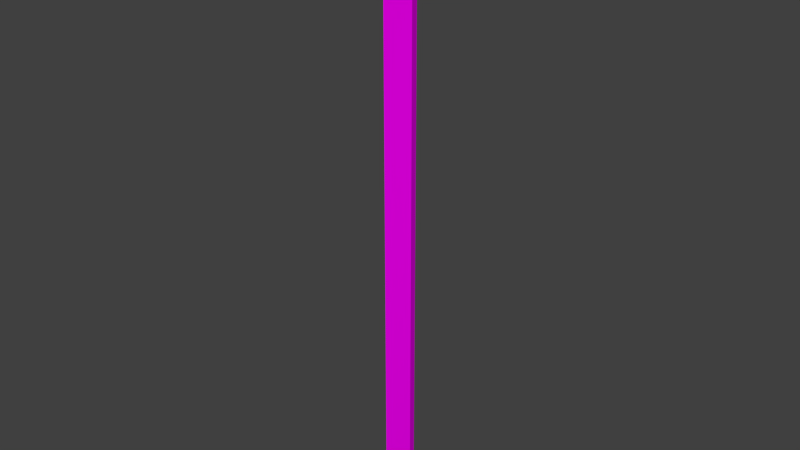 # Source: cr-regalBoden.blend  (saved by Blender 2.75.0; exported with 4.5.12 LTS)
import bpy
from mathutils import Matrix  # noqa: F401  (used for matrix-valued properties, if any)

bpy.ops.wm.read_factory_settings(use_empty=True)
scene = bpy.context.scene
scene.name = 'Scene'

# ---- collections
col_collection_1 = bpy.data.collections.new('Collection 1'); scene.collection.children.link(col_collection_1)

# ---- images (referenced by path relative to the original .blend; pixels are not part of the script)
import os
ASSET_DIR = os.environ.get("B2B_ASSET_DIR", "")  # directory of the original .blend (textures are referenced by path, not embedded)
HERE = os.path.dirname(os.path.abspath(__file__))  # packed textures are extracted next to this script under _unpacked/

def load_image(name, relpath, width, height, colorspace="sRGB"):
    """Load a texture the original file referenced (path relative to the .blend, or extracted next to this script)."""
    p = next((c for c in (os.path.join(HERE, relpath), os.path.join(ASSET_DIR, relpath)) if relpath and os.path.exists(c)), "")
    if p:
        img = bpy.data.images.load(p, check_existing=True)
        img.name = name
    else:  # same state as the original file: an image datablock whose file is absent (Cycles renders it pink)
        img = bpy.data.images.new(name, width, height)
        img.source = "FILE"
        img.filepath = "//" + (relpath or name)
    img.colorspace_settings.name = colorspace
    return img
img_woodplanksold0151_18_s_bump_png = load_image('WoodPlanksOld0151_18_S_Bump.png', 'WoodPlanksOld0151_18_S_Bump.png', 1024, 1024, 'sRGB')
img_woodplanksold0151_18_s_spec_png = load_image('WoodPlanksOld0151_18_S_Spec.png', 'WoodPlanksOld0151_18_S_Spec.png', 1024, 1024, 'sRGB')
img_woodplanksold0151_18_s_jpg = load_image('WoodPlanksOld0151_18_S.jpg', 'WoodPlanksOld0151_18_S.jpg', 1024, 1024, 'sRGB')

# ---- materials (node trees are filled in below, after node groups)
mat_material_001 = bpy.data.materials.new('Material.001')
mat_material_001.alpha_threshold = 0.0
mat_material_001.roughness = 0.5

# ---- material node trees
mat_material_001.use_nodes = True; mat_material_001.node_tree.nodes.clear()
_N = mat_material_001.node_tree.nodes; _L = mat_material_001.node_tree.links
n0 = _N.new('ShaderNodeBsdfDiffuse'); n0.name = 'Diffuse BSDF'; n0.location = (-14, 296)
n1 = _N.new('ShaderNodeBsdfAnisotropic'); n1.name = 'Glossy BSDF'; n1.location = (-19, 38)
n1.distribution = 'GGX'
n1.inputs[1].default_value = 0.4472
n2 = _N.new('ShaderNodeTexImage'); n2.name = 'Image Texture'; n2.location = (-236, 603)
n2.width = 140
n2.image = img_woodplanksold0151_18_s_bump_png
n3 = _N.new('ShaderNodeTexImage'); n3.name = 'Image Texture.002'; n3.location = (-257, 66)
n3.width = 140
n3.image = img_woodplanksold0151_18_s_spec_png
n4 = _N.new('ShaderNodeTexImage'); n4.name = 'Image Texture.001'; n4.location = (-251, 323)
n4.width = 140
n4.image = img_woodplanksold0151_18_s_jpg
n5 = _N.new('ShaderNodeTexCoord'); n5.name = 'Texture Coordinate'; n5.location = (-866, 369)
n6 = _N.new('ShaderNodeMixShader'); n6.name = 'Mix Shader'; n6.location = (214, 130)
n7 = _N.new('ShaderNodeOutputMaterial'); n7.name = 'Material Output'; n7.location = (460, 305)
n8 = _N.new('ShaderNodeMapping'); n8.name = 'Mapping'; n8.location = (-638, 406)
n8.inputs[1].default_value = (1.0, 1.0, 1.0)
n8.inputs[2].default_value = (1.222, 4.695, 6.51)
n8.inputs[3].default_value = (18.4, 1.9, 3.0)
n9 = _N.new('ShaderNodeDisplacement'); n9.name = 'Displacement'; n9.location = (0, 0)
n9.inputs[1].default_value = 0.0
n9.inputs[2].default_value = 0.1
_L.new(n1.outputs[0], n6.inputs[2])
_L.new(n0.outputs[0], n6.inputs[1])
_L.new(n3.outputs[0], n1.inputs[0])
_L.new(n4.outputs[0], n0.inputs[0])
_L.new(n3.outputs[0], n1.inputs[4])
_L.new(n8.outputs[0], n4.inputs[0])
_L.new(n8.outputs[0], n2.inputs[0])
_L.new(n8.outputs[0], n3.inputs[0])
_L.new(n5.outputs[0], n8.inputs[0])
_L.new(n6.outputs[0], n7.inputs[0])
_L.new(n2.outputs[0], n9.inputs[0])
_L.new(n9.outputs[0], n7.inputs[2])
n7.is_active_output = True

# ---- world
world_world = bpy.data.worlds.new('World'); scene.world = world_world
world_world.color = (0.05088, 0.05088, 0.05088)
world_world.use_sun_shadow = False
world_world.sun_shadow_jitter_overblur = 0.0
world_world.cycles.sampling_method = 'MANUAL'
world_world.cycles.sample_map_resolution = 256

# ---- meshes
me_cube = bpy.data.meshes.new('Cube')
me_cube.from_pydata([(1.0, 1.0, -1.0), (1.0, -1.0, -1.0), (-1.0, -1.0, -1.0), (-1.0, 1.0, -1.0), (1.0, 1.0, 1.0), (1.0, -1.0, 1.0), (-1.0, -1.0, 1.0), (-1.0, 1.0, 1.0)], [], [(0, 1, 2, 3), (4, 7, 6, 5), (0, 4, 5, 1), (1, 5, 6, 2), (2, 6, 7, 3), (4, 0, 3, 7)])
me_cube.materials.append(mat_material_001)
me_cube.use_remesh_preserve_volume = False
me_cube.use_remesh_preserve_attributes = False
me_cube.use_mirror_vertex_groups = False
me_cube.update()

# ---- objects
ob_regalboden = bpy.data.objects.new('regalboden', me_cube)

# ---- transforms, parenting, visibility, modifiers, constraints
ob_regalboden.location = (0.0, 0.0, 0.0)
ob_regalboden.scale = (0.5, 0.1, 10.0)
ob_regalboden.lock_rotations_4d = False
ob_regalboden.empty_display_type = 'ARROWS'
ob_regalboden.lineart.crease_threshold = 0.0

# ---- collection membership
col_collection_1.objects.link(ob_regalboden)

# ---- scene / render settings (as saved in the file)
scene.frame_start = 1; scene.frame_end = 250; scene.frame_set(1)
scene.render.engine = 'CYCLES'
scene.render.resolution_percentage = 50
scene.render.dither_intensity = 0.0
scene.cycles.use_denoising = False
scene.cycles.samples = 10
scene.cycles.sampling_pattern = 'TABULATED_SOBOL'
scene.cycles.light_sampling_threshold = 0.0
scene.cycles.use_adaptive_sampling = False
scene.cycles.use_light_tree = False
scene.cycles.blur_glossy = 0.0
scene.cycles.pixel_filter_type = 'GAUSSIAN'
scene.cycles.sample_clamp_indirect = 0.0
scene.view_settings.view_transform = 'Standard'
bpy.context.view_layer.update()

# ---- added for rendering (the .blend has no active camera and no usable light): camera, sun
cam_auto = bpy.data.cameras.new('AutoCamera')
cam_auto.lens = 50.0
cam_auto.sensor_width = 36.0
cam_auto.clip_end = 1000.0
ob_auto_camera = bpy.data.objects.new('AutoCamera', cam_auto)
scene.collection.objects.link(ob_auto_camera)
ob_auto_camera.location = (18.5285, -22.2342, 14.8228)
ob_auto_camera.rotation_euler = (1.09748, -7.21219e-08, 0.694738)
scene.camera = ob_auto_camera
light_auto_sun = bpy.data.lights.new('AutoSun', 'SUN')
light_auto_sun.energy = 3.0
light_auto_sun.angle = 0.0523599
ob_auto_sun = bpy.data.objects.new('AutoSun', light_auto_sun)
scene.collection.objects.link(ob_auto_sun)
ob_auto_sun.rotation_euler = (0.872665, 0.174533, 0.523599)
bpy.context.view_layer.update()
